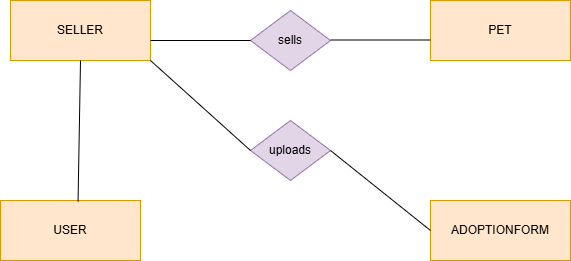

The diagram above was exported from draw.io. Its source (the exported page's mxGraphModel, read from the mxfile embedded in the PNG):
<mxGraphModel dx="1050" dy="557" grid="1" gridSize="10" guides="1" tooltips="1" connect="1" arrows="1" fold="1" page="1" pageScale="1" pageWidth="850" pageHeight="1100" math="0" shadow="0">
  <root>
    <mxCell id="0" />
    <mxCell id="1" parent="0" />
    <mxCell id="mBXKMz-OpUGWV02kA6DL-1" value="PET" style="rounded=0;whiteSpace=wrap;html=1;fillColor=#ffe6cc;strokeColor=#d79b00;" parent="1" vertex="1">
      <mxGeometry x="480" y="40" width="140" height="60" as="geometry" />
    </mxCell>
    <mxCell id="mBXKMz-OpUGWV02kA6DL-2" value="ADOPTIONFORM" style="rounded=0;whiteSpace=wrap;html=1;fillColor=#ffe6cc;strokeColor=#d79b00;" parent="1" vertex="1">
      <mxGeometry x="480" y="240" width="140" height="60" as="geometry" />
    </mxCell>
    <mxCell id="mBXKMz-OpUGWV02kA6DL-3" value="USER" style="rounded=0;whiteSpace=wrap;html=1;fillColor=#ffe6cc;strokeColor=#d79b00;" parent="1" vertex="1">
      <mxGeometry x="50" y="240" width="140" height="60" as="geometry" />
    </mxCell>
    <mxCell id="mBXKMz-OpUGWV02kA6DL-4" value="SELLER" style="rounded=0;whiteSpace=wrap;html=1;fillColor=#ffe6cc;strokeColor=#d79b00;" parent="1" vertex="1">
      <mxGeometry x="60" y="40" width="140" height="60" as="geometry" />
    </mxCell>
    <mxCell id="mBXKMz-OpUGWV02kA6DL-5" value="uploads" style="rhombus;whiteSpace=wrap;html=1;fillColor=#e1d5e7;strokeColor=#9673a6;rotation=0;" parent="1" vertex="1">
      <mxGeometry x="300" y="160" width="80" height="60" as="geometry" />
    </mxCell>
    <mxCell id="mBXKMz-OpUGWV02kA6DL-6" value="" style="endArrow=none;html=1;rounded=0;entryX=0;entryY=0.5;entryDx=0;entryDy=0;exitX=1;exitY=0.5;exitDx=0;exitDy=0;" parent="1" source="mBXKMz-OpUGWV02kA6DL-5" target="mBXKMz-OpUGWV02kA6DL-2" edge="1">
      <mxGeometry width="50" height="50" relative="1" as="geometry">
        <mxPoint x="390" y="300" as="sourcePoint" />
        <mxPoint x="440" y="250" as="targetPoint" />
      </mxGeometry>
    </mxCell>
    <mxCell id="mBXKMz-OpUGWV02kA6DL-7" value="" style="endArrow=none;html=1;rounded=0;entryX=0;entryY=0.5;entryDx=0;entryDy=0;exitX=1;exitY=1;exitDx=0;exitDy=0;" parent="1" source="mBXKMz-OpUGWV02kA6DL-4" target="mBXKMz-OpUGWV02kA6DL-5" edge="1">
      <mxGeometry width="50" height="50" relative="1" as="geometry">
        <mxPoint x="190" y="270" as="sourcePoint" />
        <mxPoint x="300" y="269.5" as="targetPoint" />
      </mxGeometry>
    </mxCell>
    <mxCell id="mBXKMz-OpUGWV02kA6DL-9" value="sells" style="rhombus;whiteSpace=wrap;html=1;fillColor=#e1d5e7;strokeColor=#9673a6;" parent="1" vertex="1">
      <mxGeometry x="300" y="50" width="80" height="60" as="geometry" />
    </mxCell>
    <mxCell id="mBXKMz-OpUGWV02kA6DL-10" value="" style="endArrow=none;html=1;rounded=0;" parent="1" edge="1">
      <mxGeometry width="50" height="50" relative="1" as="geometry">
        <mxPoint x="200" y="80" as="sourcePoint" />
        <mxPoint x="300" y="80" as="targetPoint" />
      </mxGeometry>
    </mxCell>
    <mxCell id="mBXKMz-OpUGWV02kA6DL-11" value="" style="endArrow=none;html=1;rounded=0;entryX=0;entryY=0.5;entryDx=0;entryDy=0;exitX=1;exitY=0.5;exitDx=0;exitDy=0;" parent="1" edge="1">
      <mxGeometry width="50" height="50" relative="1" as="geometry">
        <mxPoint x="380" y="79.5" as="sourcePoint" />
        <mxPoint x="480" y="79.5" as="targetPoint" />
      </mxGeometry>
    </mxCell>
    <mxCell id="mBXKMz-OpUGWV02kA6DL-12" value="" style="endArrow=none;html=1;rounded=0;exitX=0.554;exitY=0.017;exitDx=0;exitDy=0;exitPerimeter=0;" parent="1" source="mBXKMz-OpUGWV02kA6DL-3" edge="1">
      <mxGeometry width="50" height="50" relative="1" as="geometry">
        <mxPoint x="130" y="230" as="sourcePoint" />
        <mxPoint x="130" y="100" as="targetPoint" />
      </mxGeometry>
    </mxCell>
  </root>
</mxGraphModel>